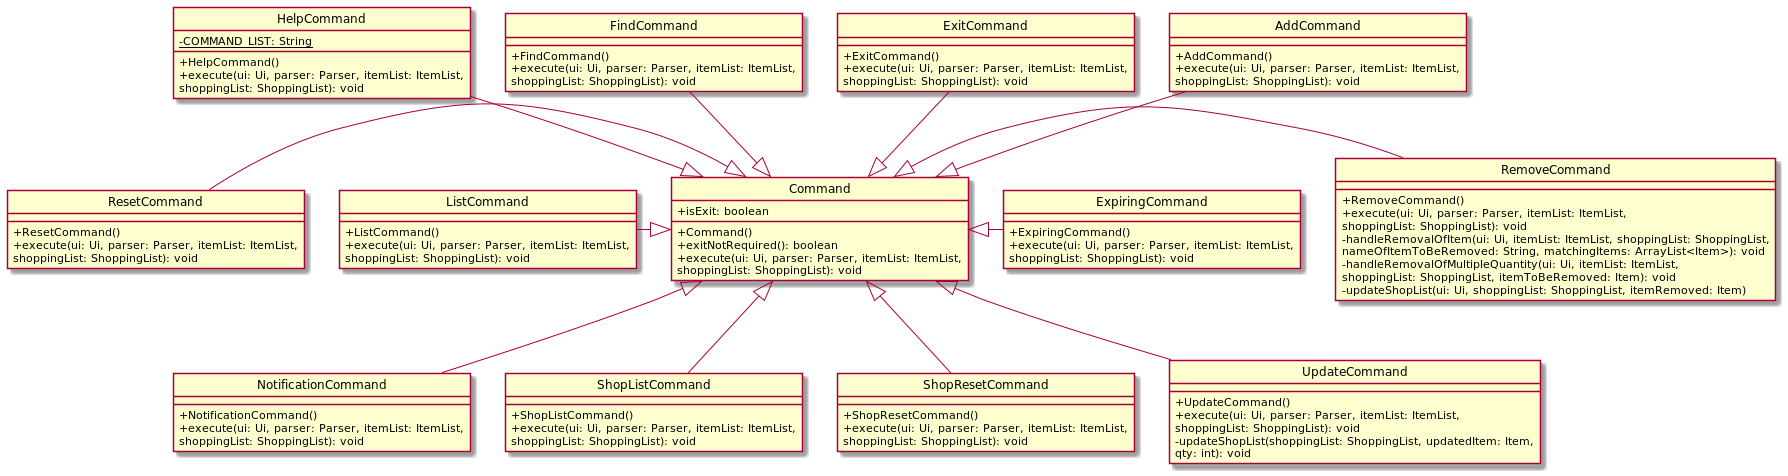

The diagram above was rendered by PlantUML. Its source (embedded in the PNG):
@startuml
'https://plantuml.com/class-diagram
hide circle
skinparam classAttributeIconSize 0

class Command
class AddCommand
class ExitCommand
class FindCommand
class HelpCommand
class ListCommand
class ResetCommand
class RemoveCommand
class ExpiringCommand
class NotificationCommand
class ShopListCommand
class ShopResetCommand
class UpdateCommand

Command <|-up- AddCommand
Command <|-up- ExitCommand
Command <|-up- FindCommand
Command <|-up- HelpCommand
Command <|-left- ListCommand
Command <|-left- ResetCommand
Command <|-right- RemoveCommand
Command <|-right- ExpiringCommand
Command <|-down- NotificationCommand
Command <|-down- ShopListCommand
Command <|-down- ShopResetCommand
Command <|-down- UpdateCommand

class Command {
+isExit: boolean
+Command()
+exitNotRequired(): boolean
+execute(ui: Ui, parser: Parser, itemList: ItemList,
shoppingList: ShoppingList): void
}

class AddCommand {
+AddCommand()
+execute(ui: Ui, parser: Parser, itemList: ItemList,
 shoppingList: ShoppingList): void
}

class ExitCommand {
+ExitCommand()
+execute(ui: Ui, parser: Parser, itemList: ItemList,
 shoppingList: ShoppingList): void
}

class FindCommand {
+FindCommand()
+execute(ui: Ui, parser: Parser, itemList: ItemList,
 shoppingList: ShoppingList): void
}

class HelpCommand {
- {static} COMMAND_LIST: String
+HelpCommand()
+execute(ui: Ui, parser: Parser, itemList: ItemList,
 shoppingList: ShoppingList): void
}

class ListCommand {
+ListCommand()
+execute(ui: Ui, parser: Parser, itemList: ItemList,
shoppingList: ShoppingList): void
}

class ResetCommand {
+ResetCommand()
+execute(ui: Ui, parser: Parser, itemList: ItemList,
 shoppingList: ShoppingList): void
}

class RemoveCommand {
+RemoveCommand()
+execute(ui: Ui, parser: Parser, itemList: ItemList,
 shoppingList: ShoppingList): void
-handleRemovalOfItem(ui: Ui, itemList: ItemList, shoppingList: ShoppingList,
 nameOfItemToBeRemoved: String, matchingItems: ArrayList<Item>): void
-handleRemovalOfMultipleQuantity(ui: Ui, itemList: ItemList,
 shoppingList: ShoppingList, itemToBeRemoved: Item): void
-updateShopList(ui: Ui, shoppingList: ShoppingList, itemRemoved: Item)
}

class ExpiringCommand {
+ExpiringCommand()
+execute(ui: Ui, parser: Parser, itemList: ItemList,
 shoppingList: ShoppingList): void
}

class NotificationCommand {
+NotificationCommand()
+execute(ui: Ui, parser: Parser, itemList: ItemList,
 shoppingList: ShoppingList): void
}

class ShopListCommand {
+ShopListCommand()
+execute(ui: Ui, parser: Parser, itemList: ItemList,
 shoppingList: ShoppingList): void
}

class ShopResetCommand {
+ShopResetCommand()
+execute(ui: Ui, parser: Parser, itemList: ItemList,
 shoppingList: ShoppingList): void
}

class UpdateCommand {
+UpdateCommand()
+execute(ui: Ui, parser: Parser, itemList: ItemList,
 shoppingList: ShoppingList): void
-updateShopList(shoppingList: ShoppingList, updatedItem: Item,
 qty: int): void
}

@enduml